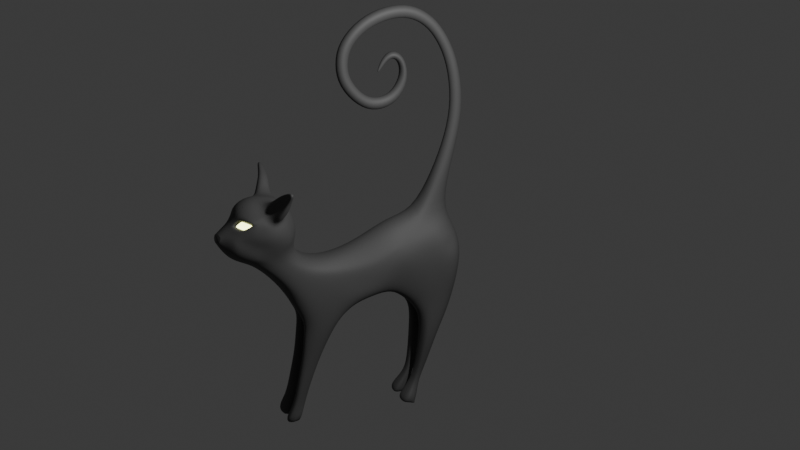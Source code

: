 # Source: cat.blend  (saved by Blender 4.1.24; exported with 4.5.12 LTS)
import bpy
from mathutils import Matrix  # noqa: F401  (used for matrix-valued properties, if any)

bpy.ops.wm.read_factory_settings(use_empty=True)
scene = bpy.context.scene
scene.name = 'Scene'

# ---- collections
col_collection = bpy.data.collections.new('Collection'); scene.collection.children.link(col_collection)

# ---- materials (node trees are filled in below, after node groups)
mat_material = bpy.data.materials.new('Material')
mat_material.use_transparent_shadow = False
mat_material_001 = bpy.data.materials.new('Material.001')
mat_material_001.use_transparent_shadow = False
mat_material_002 = bpy.data.materials.new('Material.002')
mat_material_002.use_transparent_shadow = False

# ---- material node trees
mat_material.use_nodes = True; mat_material.node_tree.nodes.clear()
_N = mat_material.node_tree.nodes; _L = mat_material.node_tree.links
n0 = _N.new('ShaderNodeBsdfPrincipled'); n0.name = 'Principled BSDF'; n0.location = (10, 300)
n0.inputs[0].default_value = (0.06688, 0.06688, 0.06688, 1.0)
n0.inputs[2].default_value = 0.6591
n1 = _N.new('ShaderNodeOutputMaterial'); n1.name = 'Material Output'; n1.location = (300, 300)
_L.new(n0.outputs[0], n1.inputs[0])
n1.is_active_output = True
mat_material_001.use_nodes = True; mat_material_001.node_tree.nodes.clear()
_N = mat_material_001.node_tree.nodes; _L = mat_material_001.node_tree.links
n0 = _N.new('ShaderNodeBsdfPrincipled'); n0.name = 'Principled BSDF'; n0.location = (10, 300)
n0.inputs[27].default_value = (0.9659, 1.0, 0.4167, 1.0)
n0.inputs[28].default_value = 5.1
n1 = _N.new('ShaderNodeOutputMaterial'); n1.name = 'Material Output'; n1.location = (300, 300)
_L.new(n0.outputs[0], n1.inputs[0])
n1.is_active_output = True
mat_material_002.use_nodes = True; mat_material_002.node_tree.nodes.clear()
_N = mat_material_002.node_tree.nodes; _L = mat_material_002.node_tree.links
n0 = _N.new('ShaderNodeBsdfPrincipled'); n0.name = 'Principled BSDF'; n0.location = (10, 300)
n0.inputs[0].default_value = (0.06329, 0.06329, 0.06329, 1.0)
n0.inputs[1].default_value = 0.6273
n0.inputs[2].default_value = 0.4182
n1 = _N.new('ShaderNodeOutputMaterial'); n1.name = 'Material Output'; n1.location = (300, 300)
_L.new(n0.outputs[0], n1.inputs[0])
n1.is_active_output = True

# ---- world
world_world = bpy.data.worlds.new('World'); scene.world = world_world
world_world.use_nodes = True; world_world.node_tree.nodes.clear()
_N = world_world.node_tree.nodes; _L = world_world.node_tree.links
n0 = _N.new('ShaderNodeOutputWorld'); n0.name = 'World Output'; n0.location = (300, 300)
n1 = _N.new('ShaderNodeBackground'); n1.name = 'Background'; n1.location = (10, 300)
n1.inputs[0].default_value = (0.05088, 0.05088, 0.05088, 1.0)
_L.new(n1.outputs[0], n0.inputs[0])
n0.is_active_output = True
world_world.color = (0.05088, 0.05088, 0.05088)
world_world.use_sun_shadow = False
world_world.sun_shadow_jitter_overblur = 0.0

# ---- cameras
cam_camera = bpy.data.cameras.new('Camera')
cam_camera.clip_end = 100.0
cam_camera.ortho_scale = 7.314

# ---- lights
light_light = bpy.data.lights.new('Light', 'POINT')
light_light.transmission_factor = 0.0
light_light.energy = 1000.0
light_light.shadow_soft_size = 0.1
light_light.shadow_maximum_resolution = 0.006
light_light.use_absolute_resolution = True

# ---- meshes
me_plane = bpy.data.meshes.new('Plane')
me_plane.from_pydata([(1.353, -2.497, -0.1894), (1.685, -1.749, -1.906), (1.611, -0.6427, 0.02924), (1.685, -0.2035, -1.645), (1.592, 0.806, 0.7212), (1.584, 1.062, -1.231), (1.691, 2.183, -1.389), (1.738, 4.499, 0.634), (1.822, 4.484, -1.509), (1.528, -2.052, -1.095), (1.685, -0.3978, -0.9614), (1.796, 1.032, 0.1265), (1.881, 2.272, 0.2886), (1.949, 4.63, -0.1237), (1.213, -4.577, 0.01983), (1.549, -2.656, -2.58), (1.405, -3.507, -1.303), (1.154, -6.389, -0.06041), (1.318, -4.628, -3.407), (1.242, -5.314, -1.525), (1.222, -6.257, 1.235), (1.195, -7.734, 1.234), (1.261, -5.707, -0.05829), (1.35, -4.655, -1.53), (1.429, -4.031, -3.04), (1.328, -7.231, 1.322), (1.594, -6.506, 2.124), (1.678, -7.347, 2.13), (1.719, -6.223, 2.585), (1.945, -7.413, 2.598), (1.898, -6.39, 3.334), (2.154, -7.346, 3.098), (1.823, -6.523, 3.966), (2.154, -7.323, 3.736), (1.664, -6.584, 4.319), (2.043, -7.257, 4.129), (2.895, -6.799, 5.165), (1.636, -7.412, 4.711), (1.932, -7.691, 4.175), (1.62, -7.886, 4.526), (1.93, -7.917, 3.893), (1.71, -8.35, 4.237), (1.901, -8.346, 3.357), (1.635, -8.739, 3.569), (1.609, -8.625, 2.806), (1.373, -9.237, 3.286), (1.41, -9.409, 2.567), (1.29, -9.487, 2.993), (1.678, -8.464, 2.19), (1.383, -9.145, 2.117), (1.589, -8.13, 1.774), (1.342, -8.531, 1.625), (1.115, -2.672, 0.2034), (1.29, -1.705, -2.421), (1.361, -0.7418, 0.5169), (1.287, -0.06766, -1.999), (1.433, 0.765, 1.124), (1.274, 1.129, -2.033), (1.523, 1.679, 1.233), (1.408, 2.623, -3.091), (1.513, 5.212, 0.9673), (1.688, 5.231, -2.637), (1.919, 5.624, 0.1193), (0.985, -4.511, 0.4517), (1.239, -2.254, -2.897), (0.9376, -6.749, -0.05029), (0.9261, -5.097, -3.272), (0.9291, -5.978, -1.185), (0.9254, -5.846, 1.425), (1.065, -7.974, 1.182), (1.182, -5.933, 2.236), (1.378, -5.826, 2.706), (1.511, -5.924, 3.39), (1.467, -6.163, 4.117), (1.525, -6.497, 4.397), (2.625, -6.319, 5.3), (1.514, -7.434, 4.779), (1.499, -7.95, 4.618), (1.567, -8.467, 4.336), (1.174, -9.381, 3.457), (1.028, -9.775, 2.507), (1.022, -9.801, 3.126), (0.9944, -9.571, 2.004), (1.01, -8.848, 1.49), (0.0, -2.428, 1.045), (0.0, -1.664, -2.507), (0.0, -0.7596, 1.773), (0.0, -0.08171, -2.074), (0.0, 1.039, 2.717), (0.0, 1.037, -2.112), (0.0, 3.048, 3.163), (0.0, 2.436, -2.373), (0.0, 5.868, 1.23), (0.0, 5.625, -2.634), (0.0, 6.055, 0.008087), (0.0, -4.087, 0.8144), (0.0, -2.077, -2.799), (0.0, -7.17, 0.009117), (0.0, -5.638, -2.216), (0.0, -5.547, 1.38), (0.0, -8.385, 1.082), (0.0, -5.552, 2.215), (0.0, -5.325, 2.82), (0.0, -5.325, 3.424), (0.0, -5.634, 4.286), (0.0, -6.074, 4.999), (0.0, -6.835, 5.291), (0.0, -7.694, 5.458), (0.0, -8.482, 5.368), (0.0, -9.175, 4.913), (0.0, -9.34, 4.226), (0.0, -9.845, 3.686), (0.0, -10.35, 3.245), (0.0, -9.937, 1.941), (0.0, -9.334, 1.389), (0.2855, -5.352, -9.384), (0.5767, -5.377, 2.811), (0.8154, 1.185, 2.408), (0.8424, 1.037, -2.112), (0.4518, -10.25, 3.255), (0.4604, -10.31, 2.668), (0.407, -9.744, 3.631), (0.4223, -5.368, 1.438), (0.5911, -5.552, 2.154), (0.8424, 6.055, 0.008087), (0.6044, -6.85, 5.185), (0.6527, -7.622, 5.247), (0.6646, -6.168, 4.845), (0.8424, -0.08171, -2.074), (0.4208, -8.34, 1.093), (0.3351, -7.146, 0.04867), (0.4647, -9.222, 4.272), (0.5916, -5.842, -2.032), (0.6994, -0.6968, 1.386), (0.4299, -9.887, 1.951), (0.421, -9.232, 1.45), (0.5767, -5.339, 3.474), (0.5767, -5.608, 4.237), (0.6885, -2.149, -2.933), (0.8424, -1.664, -2.507), (0.9499, 5.61, 1.796), (0.8583, 2.838, 2.497), (0.6403, -8.336, 5.261), (0.6532, -9.029, 4.843), (0.6257, 2.011, -3.28), (0.4638, 5.377, -3.649), (0.5826, -2.462, 0.8539), (0.512, -4.225, 0.7481), (0.2913, -5.983, -9.444), (0.7666, -5.352, -9.318), (0.9504, -6.15, -9.396), (1.398, -3.572, -3.994), (1.205, -4.874, -4.371), (1.372, -4.369, -4.415), (1.053, -2.863, -3.467), (0.9511, -5.282, -4.509), (0.0, -2.717, -3.163), (0.0, -5.199, -3.087), (0.3172, -5.036, -3.468), (0.4404, -2.99, -3.531), (0.9465, -5.352, -9.294), (1.035, -5.64, -9.44), (1.129, -5.903, -9.386), (0.3954, -4.979, -7.676), (0.4405, -5.679, -7.675), (-0.2087, -5.92, -10.72), (1.137, -5.507, -7.683), (1.09, -5.222, -7.781), (1.012, -4.944, -7.831), (1.135, -6.932, -10.49), (0.9403, -5.751, -7.632), (0.8136, -4.825, -7.761), (1.374, -5.782, -10.41), (1.42, -6.216, -10.41), (1.064, -5.782, -10.44), (-0.2087, -6.637, -10.75), (1.691, 3.947, -1.965), (1.626, 4.017, 1.808), (1.814, 3.469, 0.1882), (1.621, 3.795, -3.237), (0.0, 3.835, -2.634), (0.0, 5.196, 2.935), (0.4541, 3.697, -3.65), (0.7392, 4.502, 3.009), (1.557, 3.765, -4.326), (1.584, 4.605, -4.503), (0.4788, 2.755, -4.099), (1.477, 3.149, -4.234), (0.4852, 4.881, -4.715), (0.4788, 3.76, -4.716), (0.335, 3.116, -7.954), (0.335, 3.577, -7.993), (1.104, 2.881, -7.954), (0.335, 2.795, -7.954), (1.104, 3.477, -7.985), (1.104, 3.116, -7.954), (1.473, 3.468, -5.922), (1.473, 3.915, -6.242), (0.4061, 2.998, -5.549), (1.472, 3.134, -5.648), (0.4061, 4.04, -6.331), (0.4061, 3.468, -5.922), (0.8969, 2.774, -9.309), (0.8969, 2.959, -9.358), (0.2961, 2.523, -9.309), (0.8969, 2.59, -9.309), (0.2961, 3.01, -9.372), (0.2961, 2.774, -9.309), (1.356, 2.72, -10.26), (1.356, 2.206, -10.24), (1.356, 1.681, -10.75), (1.356, 2.495, -10.76), (0.2265, 1.566, -10.24), (1.356, 1.737, -10.24), (0.2265, 2.863, -10.27), (0.2265, 2.206, -10.24), (1.356, 2.142, -10.79), (1.356, 2.594, -10.75), (0.2265, 1.513, -10.73), (0.2265, 2.594, -10.75), (0.2265, 2.142, -10.79), (0.477, 4.381, 5.348), (0.0, 4.096, 5.396), (0.0, 5.461, 5.167), (0.5978, 5.02, 5.241), (0.0, 5.955, 13.02), (0.3739, 6.133, 10.0), (0.0, 6.463, 9.946), (0.3739, 5.678, 12.85), (0.3656, 5.268, 7.774), (0.0, 5.054, 7.81), (0.0, 6.078, 7.639), (0.4582, 5.747, 7.694), (0.0, 5.44, 10.12), (0.2984, 2.539, 15.8), (0.0, 2.524, 15.59), (0.2984, 5.654, 10.08), (0.0, -1.529, 13.24), (0.0, 2.597, 16.58), (0.3739, -2.199, 13.16), (0.3739, 2.129, 13.16), (0.0, 5.098, 12.51), (0.2984, 5.277, 12.61), (0.3739, 2.574, 16.26), (0.3739, -0.6539, 15.65), (0.0, 1.817, 10.25), (0.0, -0.8477, 15.91), (0.0, 4.833, 14.97), (0.3739, 4.7, 14.66), (0.2984, -1.471, 14.25), (0.0, -1.275, 14.18), (0.3739, 0.2511, 10.11), (0.3739, -1.91, 14.41), (0.2984, -1.648, 12.14), (0.0, 1.255, 15.62), (0.0, 4.423, 14.0), (0.2984, 4.508, 14.2), (0.2984, 1.183, 15.81), (0.0, 0.9138, 16.56), (0.0, 0.2907, 9.782), (0.3739, 1.024, 16.25), (0.0, -2.519, 13.13), (0.0, 2.247, 13.4), (0.0, -0.2477, 15.11), (0.2984, -0.3731, 15.28), (0.0, 3.922, 15.87), (0.0, 2.621, 11.75), (0.0, -2.213, 14.52), (0.3739, -0.8615, 10.55), (0.0, -0.642, 11.16), (0.2984, -1.736, 13.21), (0.2984, -0.7098, 10.97), (0.0, -2.248, 11.63), (0.0, -1.49, 12.28), (0.3739, -2.003, 11.84), (0.0, 0.5017, 12.35), (0.0, 1.238, 10.98), (0.2984, 1.359, 10.83), (0.0, -0.9662, 10.26), (0.0, 1.848, 11.93), (0.2984, 0.1937, 10.59), (0.0, 0.1681, 10.8), (0.0, 1.33, 13.84), (0.3739, 1.63, 10.49), (0.2984, 1.96, 12.81), (0.1972, 0.7614, 13.2), (0.2678, 1.485, 13.35), (0.2984, 2.009, 11.89), (0.0, 1.526, 13.22), (0.3739, 2.371, 11.8), (0.0, 1.884, 12.66), (0.0, 1.043, 13.05), (0.2984, 3.659, 15.2), (0.04454, 0.4658, 12.36), (0.3357, 1.393, 13.64), (0.0, 0.627, 13.28), (0.1573, 0.9562, 13.1), (0.05583, 0.3855, 12.38), (0.3739, 3.815, 15.6), (0.0, 0.3301, 12.39), (0.0, 3.59, 15.03), (2.217, -6.526, 4.611), (2.541, -7.101, 4.448), (3.529, -6.469, 6.298), (2.286, -7.073, 4.981), (1.213, -6.751, 5.321), (3.452, -6.331, 6.337), (2.177, -7.099, 5.042), (2.083, -6.463, 4.688), (1.253, -7.398, 5.37), (1.343, -6.254, 5.144), (2.831, -6.277, 5.818), (2.646, -6.797, 5.531), (1.881, -6.495, 5.882), (2.897, -6.319, 5.781), (2.555, -6.817, 5.581), (2.51, -6.269, 5.366), (1.914, -7.02, 5.917), (1.989, -6.173, 5.759), (3.422, -6.481, 6.43), (3.423, -6.562, 6.342), (3.244, -6.443, 6.527), (3.401, -6.474, 6.443), (3.398, -6.567, 6.356), (3.423, -6.314, 6.353), (3.248, -6.533, 6.514), (3.247, -6.246, 6.445), (2.917, -6.663, 5.862), (3.078, -6.64, 5.69), (2.512, -6.191, 6.04), (2.401, -6.465, 6.181), (2.856, -6.677, 5.896), (2.42, -6.788, 6.194), (1.557, -8.514, 4.277), (0.6687, -9.195, 4.203), (0.4295, -9.541, 3.825), (1.376, -8.93, 3.852), (1.264, -9.076, 3.799), (0.8561, -9.094, 4.377), (1.389, -8.408, 4.169), (1.147, -8.833, 3.844), (0.5954, -9.017, 4.103), (1.227, -8.78, 3.789), (1.127, -8.911, 3.742), (0.3817, -9.326, 3.765), (0.7627, -8.926, 4.258), (1.526, -8.262, 4.133), (0.4751, -10.33, 2.927), (0.2125, -10.36, 2.767), (0.0, -10.29, 2.52), (0.278, -10.44, 2.889), (0.0, -10.43, 2.8), (0.0, -10.38, 3.239), (0.4009, -10.38, 3.158), (0.3822, -10.38, 2.999), (0.0, -10.4, 2.731), (0.4699, -5.25, -5.619), (0.5021, -4.119, -5.646), (1.123, -5.113, -5.994), (1.15, -4.344, -5.9), (0.937, -5.381, -6.031), (0.9268, -4.003, -5.654), (1.172, -4.787, -6.053)], [], [(9, 1, 3, 10), (10, 3, 5, 11), (11, 5, 6, 12), (178, 176, 8, 13), (177, 178, 13, 7), (60, 177, 7), (2, 10, 11, 4), (0, 9, 10, 2), (9, 0, 14, 16), (1, 9, 16, 15), (23, 22, 17, 19), (24, 23, 19, 18), (22, 14, 20, 25), (17, 22, 25, 21), (15, 16, 23, 24), (16, 14, 22, 23), (25, 20, 26, 27), (27, 26, 28, 29), (29, 28, 30, 31), (31, 30, 32, 33), (33, 32, 34, 35), (125, 126, 309, 305), (35, 37, 39, 38), (38, 39, 41, 40), (40, 41, 43, 42), (42, 43, 45, 44), (44, 45, 47, 46), (44, 46, 49, 48), (48, 49, 51, 50), (25, 50, 51, 21), (38, 40, 33, 35), (40, 42, 31, 33), (42, 44, 29, 31), (44, 48, 27, 29), (48, 50, 25, 27), (124, 94, 92, 140), (120, 348, 349, 113, 134), (116, 102, 103, 136), (141, 90, 88, 117), (126, 107, 108, 142), (91, 180, 182, 144), (129, 100, 97, 130), (121, 111, 112, 119), (123, 101, 102, 116), (147, 95, 99, 122), (117, 88, 86, 133), (127, 105, 106, 125), (128, 87, 89, 118), (119, 112, 352, 353), (131, 110, 111, 121, 335), (122, 99, 101, 123), (145, 93, 94, 124), (125, 106, 107, 126), (137, 104, 105, 127), (139, 85, 87, 128), (135, 114, 100, 129), (143, 109, 110, 131), (133, 86, 84, 146), (134, 113, 114, 135), (136, 103, 104, 137), (138, 96, 85, 139), (183, 224, 221, 141), (142, 108, 109, 143), (182, 180, 93, 145), (146, 84, 95, 147), (20, 68, 70, 26), (43, 336, 337, 79, 45), (47, 81, 80, 46), (3, 55, 57, 5), (37, 35, 302, 304), (4, 56, 54, 2), (14, 63, 68, 20), (26, 70, 71, 28), (45, 79, 81, 47), (21, 69, 65, 17), (5, 57, 59, 6), (37, 76, 77, 39), (12, 178, 177, 58), (28, 71, 72, 30), (46, 80, 82, 49), (13, 62, 60, 7), (0, 52, 63, 14), (176, 179, 61, 8), (39, 77, 78, 41), (15, 64, 53, 1), (30, 72, 73, 32), (49, 82, 83, 51), (2, 54, 52, 0), (19, 67, 66, 18), (41, 78, 333), (17, 65, 67, 19), (51, 83, 69, 21), (1, 53, 55, 3), (32, 73, 74, 34), (74, 127, 310, 308), (8, 61, 62, 13), (15, 151, 154, 64), (52, 146, 147, 63), (145, 188, 189, 182), (77, 142, 143, 78), (64, 138, 139, 53), (72, 136, 137, 73), (82, 134, 135, 83), (54, 133, 146, 52), (143, 131, 334, 338), (83, 135, 129, 69), (53, 139, 128, 55), (73, 137, 127, 74), (76, 37, 304, 307), (61, 145, 124, 62), (68, 122, 123, 70), (337, 335, 121, 79), (98, 157, 158, 132), (81, 119, 347, 120, 80), (55, 128, 118, 57), (34, 74, 308, 301), (56, 117, 133, 54), (63, 147, 122, 68), (70, 123, 116, 71), (79, 121, 119, 81), (69, 129, 130, 65), (57, 118, 144, 59), (76, 126, 142, 77), (58, 141, 117, 56), (71, 116, 136, 72), (80, 120, 134, 82), (62, 124, 140, 60), (64, 154, 159, 138), (66, 155, 152, 18), (158, 155, 66), (24, 153, 151, 15), (138, 159, 156, 96), (18, 152, 153, 24), (174, 172, 165), (168, 160, 149, 171), (166, 162, 161, 167), (167, 161, 160, 168), (164, 148, 150, 170), (170, 150, 162, 166), (171, 149, 115, 163), (148, 175, 169, 150), (161, 173, 172, 160), (160, 172, 174, 149), (149, 174, 165, 115), (150, 169, 162), (162, 169, 173, 161), (158, 157, 156, 159), (65, 130, 97, 98, 132, 67), (141, 58, 177, 183), (61, 185, 188, 145), (140, 183, 177), (6, 59, 179, 176), (118, 89, 91, 144), (140, 92, 181, 183), (12, 6, 176, 178), (210, 218, 220, 216), (216, 220, 219, 217), (59, 187, 184, 179), (179, 184, 185, 61), (144, 186, 187, 59), (182, 189, 186, 144), (184, 196, 197, 185), (185, 197, 200, 188), (187, 199, 196, 184), (186, 198, 199, 187), (189, 201, 198, 186), (188, 200, 201, 189), (196, 195, 194, 197), (197, 194, 191, 200), (199, 192, 195, 196), (198, 193, 192, 199), (201, 190, 193, 198), (200, 191, 190, 201), (192, 205, 202, 195), (194, 203, 206, 191), (195, 202, 203, 194), (191, 206, 207, 190), (190, 207, 204, 193), (193, 204, 205, 192), (211, 217, 219), (207, 215, 212, 204), (206, 214, 215, 207), (202, 209, 208, 203), (203, 208, 214, 206), (205, 213, 209, 202), (204, 212, 213, 205), (212, 218, 210, 213), (215, 220, 218, 212), (214, 219, 220, 215), (209, 216, 211, 208), (208, 211, 219, 214), (213, 210, 216, 209), (216, 217, 211), (231, 227, 226, 232), (141, 221, 222, 90), (181, 223, 224, 183), (223, 231, 232, 224), (221, 229, 230, 222), (224, 232, 229, 221), (229, 236, 233, 230), (232, 226, 236, 229), (227, 225, 228, 226), (236, 242, 241, 233), (226, 228, 242, 236), (242, 256, 255, 241), (228, 248, 256, 242), (225, 247, 248, 228), (248, 298, 292, 256), (256, 292, 300, 255), (265, 238, 243, 298), (292, 234, 235, 300), (298, 243, 234, 292), (243, 260, 257, 234), (234, 257, 254, 235), (238, 258, 260, 243), (257, 264, 263, 254), (258, 246, 244, 260), (260, 244, 264, 257), (246, 267, 252, 244), (244, 252, 249, 264), (264, 249, 250, 263), (267, 261, 239, 252), (249, 270, 237, 250), (252, 239, 270, 249), (239, 274, 253, 270), (270, 253, 273, 237), (261, 272, 274, 239), (272, 278, 268, 274), (274, 268, 271, 253), (253, 271, 269, 273), (271, 280, 281, 269), (278, 259, 251, 268), (268, 251, 280, 271), (251, 283, 277, 280), (280, 277, 276, 281), (259, 245, 283, 251), (277, 287, 279, 276), (245, 266, 289, 283), (283, 289, 287, 277), (287, 284, 290, 279), (289, 240, 284, 287), (266, 262, 240, 289), (240, 294, 286, 284), (284, 286, 288, 290), (262, 282, 294, 240), (294, 285, 296, 286), (282, 295, 285, 294), (286, 296, 291, 288), (285, 297, 293, 296), (296, 293, 275, 291), (295, 299, 297, 285), (247, 265, 298, 248), (293, 297, 299, 275), (4, 11, 12, 58), (4, 58, 56), (304, 302, 36, 312), (310, 305, 313, 318), (301, 308, 316, 75), (309, 307, 315, 317), (305, 309, 317, 313), (35, 34, 301, 302), (127, 125, 305, 310), (126, 76, 307, 309), (331, 327, 320, 323), (328, 314, 306, 303), (311, 329, 326, 324), (327, 328, 303, 320), (329, 330, 321, 326), (308, 310, 318, 316), (302, 301, 75, 36), (307, 304, 312, 315), (303, 306, 319, 320), (306, 324, 322, 319), (319, 322, 323, 320), (322, 321, 325, 323), (324, 326, 321, 322), (330, 332, 325, 321), (332, 331, 323, 325), (314, 311, 324, 306), (75, 316, 311, 314), (317, 315, 331, 332), (313, 317, 332, 330), (318, 313, 330, 329), (312, 36, 328, 327), (316, 318, 329, 311), (36, 75, 314, 328), (315, 312, 327, 331), (336, 41, 346, 342), (337, 336, 342, 343), (335, 334, 131), (333, 338, 345, 339), (41, 333, 339, 346), (336, 43, 41), (78, 143, 338, 333), (340, 341, 344, 343), (343, 342, 340), (339, 345, 341, 340), (339, 340, 342, 346), (338, 334, 341, 345), (334, 335, 344, 341), (335, 337, 343, 344), (348, 347, 354, 350), (347, 348, 120), (132, 158, 66), (66, 67, 132), (60, 140, 177), (353, 352, 351, 350, 354), (355, 350, 351), (349, 348, 350, 355), (347, 119, 353, 354), (148, 164, 163, 115), (165, 175, 148, 115), (173, 169, 175, 165, 172), (356, 158, 159, 357), (356, 360, 155, 158), (358, 360, 170, 166), (362, 358, 166, 167), (359, 362, 167, 168), (361, 359, 168, 171), (361, 171, 163, 357), (154, 361, 357, 159), (154, 151, 359, 361), (151, 153, 362, 359), (153, 152, 358, 362), (152, 155, 360, 358), (164, 170, 360, 356), (164, 356, 357, 163)])
me_plane.polygons.foreach_set('use_smooth', [True] * 327)
me_plane.polygons.foreach_set('material_index', [0, 0, 0, 0, 0, 0, 0, 0, 0, 0, 0, 0, 0, 0, 0, 0, 0, 0, 0, 0, 0, 0, 0, 0, 0, 0, 0, 0, 0, 0, 0, 0, 0, 0, 0, 0, 0, 0, 0, 0, 0, 0, 0, 0, 0, 0, 0, 0, 2, 0, 0, 0, 0, 0, 0, 0, 0, 0, 0, 0, 0, 0, 0, 0, 0, 0, 0, 0, 0, 0, 0, 0, 0, 0, 0, 0, 0, 0, 0, 0, 0, 0, 0, 0, 0, 0, 0, 0, 0, 0, 0, 0, 0, 0, 0, 0, 0, 0, 0, 0, 0, 0, 0, 0, 0, 0, 0, 0, 0, 0, 0, 0, 0, 0, 0, 0, 0, 0, 0, 0, 0, 0, 0, 0, 0, 0, 0, 0, 0, 0, 0, 0, 0, 0, 0, 0, 0, 0, 0, 0, 0, 0, 0, 0, 0, 0, 0, 0, 0, 0, 0, 0, 0, 0, 0, 0, 0, 0, 0, 0, 0, 0, 0, 0, 0, 0, 0, 0, 0, 0, 0, 0, 0, 0, 0, 0, 0, 0, 0, 0, 0, 0, 0, 0, 0, 0, 0, 0, 0, 0, 0, 0, 0, 0, 0, 0, 0, 0, 0, 0, 0, 0, 0, 0, 0, 0, 0, 0, 0, 0, 0, 0, 0, 0, 0, 0, 0, 0, 0, 0, 0, 0, 0, 0, 0, 0, 0, 0, 0, 0, 0, 0, 0, 0, 0, 0, 0, 0, 0, 0, 0, 0, 0, 0, 0, 0, 0, 0, 0, 0, 0, 0, 0, 0, 0, 0, 0, 0, 0, 0, 0, 0, 0, 0, 0, 0, 0, 0, 0, 0, 0, 0, 0, 0, 0, 0, 0, 0, 0, 0, 0, 0, 0, 0, 0, 0, 0, 0, 0, 0, 0, 0, 0, 0, 1, 1, 1, 1, 0, 0, 0, 2, 0, 0, 0, 0, 2, 2, 2, 2, 0, 0, 0, 0, 0, 0, 0, 0, 0, 0, 0, 0, 0, 0, 0, 0, 0])
_uv = me_plane.uv_layers.new(name='UVMap')
_uv.uv.foreach_set('vector', [0.5015, 0.0, 0.8079, 0.0, 0.8079, 1.0, 0.5015, 1.0, 0.5015, 1.0, 0.8079, 1.0, 0.8079, 1.0, 0.5015, 1.0, 0.5015, 1.0, 0.8079, 1.0, 0.8079, 1.0, 0.5015, 1.0, 0.5015, 1.0, 0.8079, 1.0, 0.8079, 1.0, 0.5015, 1.0, -0.06045, 1.0, 0.5015, 1.0, 0.5015, 1.0, 0.0, 1.0, 0.0, 1.0, -0.3505, 1.0, 0.0, 1.0, 0.0, 1.0, 0.5015, 1.0, 0.5015, 1.0, 0.0, 1.0, 0.0, 0.0, 0.5015, 0.0, 0.5015, 1.0, 0.0, 1.0, 0.5015, 0.0, 0.0, 0.0, 0.0, 0.0, 0.5015, 0.0, 0.8079, 0.0, 0.5015, 0.0, 0.5015, 0.0, 0.8079, 0.0, 0.5015, 0.0, 0.0, 0.0, -0.002928, 0.0, 0.5015, 0.0, 1.0, 0.0, 0.5015, 0.0, 0.5015, 0.0, 1.0, 0.0, 0.0, 0.0, 0.0, 0.0, 0.0, 0.0, -0.000129, 0.0, -0.002928, 0.0, 0.0, 0.0, -0.000129, 0.0, -7.323e-05, 0.0, 0.8079, 0.0, 0.5015, 0.0, 0.5015, 0.0, 1.0, 0.0, 0.5015, 0.0, 0.0, 0.0, 0.0, 0.0, 0.5015, 0.0, -0.000129, 0.0, 0.0, 0.0, 0.0, 0.0, 0.0, 0.0, 0.0, 0.0, 0.0, 0.0, 0.0, 0.0, 0.0, 0.0, 0.0, 0.0, 0.0, 0.0, 0.0, 0.0, 0.0, 0.0, 0.0, 0.0, 0.0, 0.0, 0.0, 0.0, 0.0, 0.0, 0.0, 0.0, 0.0, 0.0, 0.0, 0.0, 0.0, 0.0, 0.0, 0.0, 0.0, 0.0, 0.0, 0.0, 0.0, 0.0, 0.0, 0.0, 0.0, 0.0, 0.0, 0.0, 0.0, 0.0, 0.0, 0.0, 0.0, 0.0, 0.0, 0.0, 0.0, 0.0, 0.0, 0.0, 0.0, 0.0, 0.0, 0.0, 0.0, 0.0, 0.0, 0.0, 0.0, 0.0, 0.0, 0.0, 0.0, 0.0, 0.0, 0.0, 0.0, 0.0, 0.0, 0.0, 0.0, 0.0, 0.0, 0.0, 0.0, 0.0, 0.0, 0.0, 0.0, 0.0, 0.0, 0.0, 0.0, 0.0, 0.0, 0.0, 0.0, 0.0, -0.000129, 0.0, 0.0, 0.0, 0.0, 0.0, -7.323e-05, 0.0, 0.0, 0.0, 0.0, 0.0, 0.0, 0.0, 0.0, 0.0, 0.0, 0.0, 0.0, 0.0, 0.0, 0.0, 0.0, 0.0, 0.0, 0.0, 0.0, 0.0, 0.0, 0.0, 0.0, 0.0, 0.0, 0.0, 0.0, 0.0, 0.0, 0.0, 0.0, 0.0, 0.0, 0.0, 0.0, 0.0, -0.000129, 0.0, 0.0, 0.0, 0.5015, 1.0, 0.5015, 1.0, 0.0, 1.0, 0.0, 1.0, 0.0, 0.0, 0.0, 0.0, 0.0, 0.0, 0.0, 0.0, 0.0, 0.0, 0.0, 0.0, 0.0, 0.0, 0.0, 0.0, 0.0, 0.0, 0.0, 1.0, 0.0, 1.0, 0.0, 1.0, 0.0, 1.0, 0.0, 0.0, 0.0, 0.0, 0.0, 0.0, 0.0, 0.0, 0.0, 0.0, 1.0, 1.0, 1.0, 1.0, 1.0, 1.0, -5.109e-06, 0.0, 0.0, 0.0, 0.0, 0.0, -0.001375, 0.0, 0.0, 0.0, 0.0, 0.0, 0.0, 0.0, 0.0, 0.0, 0.0, 0.0, 0.0, 0.0, 0.0, 0.0, 0.0, 0.0, 0.0, 0.0, 0.0, 0.0, 0.0, 0.0, 0.0, 0.0, 0.0, 1.0, 0.0, 1.0, 0.0, 1.0, 0.0, 1.0, 0.0, 0.0, 0.0, 0.0, 0.0, 0.0, 0.0, 0.0, 1.0, 1.0, 1.0, 1.0, 1.0, 1.0, 1.0, 1.0, 0.0, 0.0, 0.0, 0.0, 0.0, 0.0, 0.0, 0.0, 0.0, 0.0, 0.0, 0.0, 0.0, 0.0, 0.0, 0.0, 0.0, 0.0, 0.0, 0.0, 0.0, 0.0, 0.0, 0.0, 0.0, 0.0, 1.0, 1.0, 1.0, 1.0, 0.5015, 1.0, 0.5015, 1.0, 0.0, 0.0, 0.0, 0.0, 0.0, 0.0, 0.0, 0.0, 0.0, 0.0, 0.0, 0.0, 0.0, 0.0, 0.0, 0.0, 1.0, 0.0, 1.0, 0.0, 1.0, 1.0, 1.0, 1.0, 0.0, 0.0, 0.0, 0.0, 0.0, 0.0, -5.109e-06, 0.0, 0.0, 0.0, 0.0, 0.0, 0.0, 0.0, 0.0, 0.0, 0.0, 1.0, 0.0, 1.0, 0.0, 0.0, 0.0, 0.0, 0.0, 0.0, 0.0, 0.0, 0.0, 0.0, 0.0, 0.0, 0.0, 0.0, 0.0, 0.0, 0.0, 0.0, 0.0, 0.0, 1.0, 0.0, 1.0, 0.0, 1.0, 0.0, 1.0, 0.0, 0.0, 1.0, 0.0, 1.0, 0.0, 1.0, 0.0, 1.0, 0.0, 0.0, 0.0, 0.0, 0.0, 0.0, 0.0, 0.0, 1.0, 1.0, 1.0, 1.0, 1.0, 1.0, 1.0, 1.0, 0.0, 0.0, 0.0, 0.0, 0.0, 0.0, 0.0, 0.0, 0.0, 0.0, 0.0, 0.0, 0.0, 0.0, 0.0, 0.0, 0.0, 0.0, 0.0, 0.0, 0.0, 0.0, 0.0, 0.0, 0.0, 0.0, 0.0, 0.0, 0.0, 0.0, 0.0, 0.0, 0.0, 0.0, 0.8079, 1.0, 1.0, 1.0, 1.0, 1.0, 0.8079, 1.0, 0.0, 0.0, 0.0, 0.0, 0.0, 0.0, 0.0, 0.0, 0.0, 1.0, 0.0, 1.0, 0.0, 0.955, 0.0, 1.0, 0.0, 0.0, 0.0, 0.0, 0.0, 0.0, 0.0, 0.0, 0.0, 0.0, 0.0, 0.0, 0.0, 0.0, 0.0, 0.0, 0.0, 0.0, 0.0, 0.0, 0.0, 0.0, 0.0, 0.0, -7.323e-05, 0.0, -4.635e-05, 0.0, -0.003264, 0.0, -0.002928, 0.0, 0.8079, 1.0, 1.0, 1.0, 1.0, 1.0, 0.8079, 1.0, 0.0, 0.0, 0.0, 0.0, 0.0, 0.0, 0.0, 0.0, 0.5015, 1.0, 0.5015, 1.0, -0.06045, 1.0, 0.0, 1.0, 0.0, 0.0, 0.0, 0.0, 0.0, 0.0, 0.0, 0.0, 0.0, 0.0, 0.0, 0.0, 0.0, 0.0, 0.0, 0.0, 0.5015, 1.0, 0.5015, 1.0, 0.0, 1.0, 0.0, 1.0, 0.0, 0.0, 0.0, 0.0, 0.0, 0.0, 0.0, 0.0, 0.8079, 1.0, 1.0, 1.0, 1.0, 1.0, 0.8079, 1.0, 0.0, 0.0, 0.0, 0.0, 0.0, 0.0, 0.0, 0.0, 0.8079, 0.0, 1.0, 0.0, 1.0, 0.0, 0.8079, 0.0, 0.0, 0.0, 0.0, 0.0, 0.0, 0.0, 0.0, 0.0, 0.0, 0.0, 0.0, 0.0, 0.0, 0.0, 0.0, 0.0, 0.0, 1.0, 0.0, 0.955, 0.0, 0.0, 0.0, 0.0, 0.5015, 0.0, 0.5322, 0.0, 1.0, 0.0, 1.0, 0.0, 0.0, 0.0, 0.0, 0.0, 0.0, 0.0, -0.002928, 0.0, -0.003264, 0.0, 0.5322, 0.0, 0.5015, 0.0, 0.0, 0.0, 0.0, 0.0, -4.635e-05, 0.0, -7.323e-05, 0.0, 0.8079, 0.0, 1.0, 0.0, 1.0, 1.0, 0.8079, 1.0, 0.0, 0.0, 0.0, 0.0, 0.0, 0.0, 0.0, 0.0, 0.0, 0.0, 0.0, 0.0, 0.0, 0.0, 0.0, 0.0, 0.8079, 1.0, 1.0, 1.0, 0.5015, 1.0, 0.5015, 1.0, 0.8079, 0.0, 1.0, 0.0, 1.0, 0.0, 1.0, 0.0, 0.0, 0.0, 0.0, 0.0, 0.0, 0.0, 0.0, 0.0, 1.0, 1.0, 1.0, 1.0, 1.0, 1.0, 1.0, 1.0, 0.0, 0.0, 0.0, 0.0, 0.0, 0.0, 0.0, 0.0, 1.0, 0.0, 1.0, 0.0, 1.0, 0.0, 1.0, 0.0, 0.0, 0.0, 0.0, 0.0, 0.0, 0.0, 0.0, 0.0, 0.0, 0.0, 0.0, 0.0, 0.0, 0.0, 0.0, 0.0, 0.0, 0.955, 0.0, 1.0, 0.0, 0.0, 0.0, 0.0, 0.0, 0.0, 0.0, 0.0, 0.0, 0.0, 0.0, 0.0, 0.0, 0.0, 0.0, 0.0, -5.109e-06, 0.0, -4.635e-05, 0.0, 1.0, 0.0, 1.0, 0.0, 1.0, 1.0, 1.0, 1.0, 0.0, 0.0, 0.0, 0.0, 0.0, 0.0, 0.0, 0.0, 0.0, 0.0, 0.0, 0.0, 0.0, 0.0, 0.0, 0.0, 1.0, 1.0, 1.0, 1.0, 0.5015, 1.0, 0.5015, 1.0, 0.0, 0.0, 0.0, 0.0, 0.0, 0.0, 0.0, 0.0, 0.0, 0.0, 0.0, 0.0, 0.0, 0.0, 0.0, 0.0, 0.8752, 0.0, 0.9997, 0.0, 1.0, 0.0, 1.0, 0.0, 0.0, 0.0, 0.0, 0.0, 0.0, 0.0, 0.0, 0.0, 0.0, 0.0, 1.0, 1.0, 1.0, 1.0, 1.0, 1.0, 1.0, 1.0, 0.0, 0.0, 0.0, 0.0, 0.0, 0.0, 0.0, 0.0, 0.0, 1.0, 0.0, 1.0, 0.0, 1.0, 0.0, 0.955, 0.0, 0.0, 0.0, 0.0, 0.0, 0.0, 0.0, 0.0, 0.0, 0.0, 0.0, 0.0, 0.0, 0.0, 0.0, 0.0, 0.0, 0.0, 0.0, 0.0, 0.0, 0.0, 0.0, 0.0, -4.635e-05, 0.0, -5.109e-06, 0.0, -0.001375, 0.0, -0.003264, 0.0, 1.0, 1.0, 1.0, 1.0, 1.0, 1.0, 1.0, 1.0, 0.0, 0.0, 0.0, 0.0, 0.0, 0.0, 0.0, 0.0, 0.0, 1.0, 0.0, 1.0, 0.0, 1.0, 0.0, 1.0, 0.0, 0.0, 0.0, 0.0, 0.0, 0.0, 0.0, 0.0, 0.0, 0.0, 0.0, 0.0, 0.0, 0.0, 0.0, 0.0, 0.5015, 1.0, 0.5015, 1.0, 0.0, 1.0, 0.0, 1.0, 1.0, 0.0, 1.0, 0.0, 1.0, 0.0, 1.0, 0.0, 1.0, 0.0, 1.0, 0.0, 1.0, 0.0, 1.0, 0.0, 1.0, 0.0, 1.0, 0.0, 1.0, 0.0, 1.0, 0.0, 1.0, 0.0, 1.0, 0.0, 0.8079, 0.0, 1.0, 0.0, 1.0, 0.0, 0.9945, 0.0, 1.0, 0.0, 1.0, 0.0, 1.0, 0.0, 1.0, 0.0, 1.0, 0.0, 1.0, 0.0, 1.0, 0.0, 1.0, 0.0, 1.0, 0.0, 1.0, 0.0, 1.0, 0.0, 1.0, 0.0, 1.0, 0.0, 1.0, 0.0, 1.0, 0.0, 1.0, 0.0, 1.0, 0.0, 1.0, 0.0, 1.0, 0.0, 1.0, 0.0, 1.0, 0.0, 1.0, 0.0, 1.0, 0.0, 1.0, 0.0, 1.0, 0.0, 1.0, 0.0, 1.0, 0.0, 1.0, 0.0, 1.0, 0.0, 1.0, 0.0, 1.0, 0.0, 1.0, 0.0, 1.0, 0.0, 1.0, 0.0, 1.0, 0.0, 1.0, 0.0, 1.0, 0.0, 1.0, 0.0, 1.0, 0.0, 1.0, 0.0, 1.0, 0.0, 1.0, 0.0, 1.0, 0.0, 1.0, 0.0, 1.0, 0.0, 1.0, 0.0, 1.0, 0.0, 1.0, 0.0, 1.0, 0.0, 1.0, 0.0, 1.0, 0.0, 1.0, 0.0, 1.0, 0.0, 1.0, 0.0, 1.0, 0.0, 1.0, 0.0, 0.9997, 0.0, 0.9945, 0.0, 1.0, 0.0, -0.003264, 0.0, -0.001375, 0.0, 0.0, 0.0, 0.8752, 0.0, 1.0, 0.0, 0.5322, 0.0, 0.0, 1.0, 0.0, 1.0, 0.0, 0.3959, 0.0, 1.0, 1.0, 1.0, 1.0, 1.0, 1.0, 1.0, 1.0, 1.0, 0.0, 1.0, 0.0, 1.0, 0.0, 0.3959, 0.8079, 1.0, 1.0, 1.0, 1.0, 1.0, 0.8079, 1.0, 1.0, 1.0, 1.0, 1.0, 0.0, 0.0, 1.0, 1.0, 0.0, 1.0, 0.0, 1.0, 0.0, 1.0, 0.0, 1.0, 0.5015, 1.0, 0.8079, 1.0, 0.8079, 1.0, 0.5015, 1.0, 1.0, 1.0, 1.0, 1.0, 1.0, 1.0, 1.0, 1.0, 1.0, 1.0, 1.0, 1.0, 1.0, 1.0, 1.0, 1.0, 1.0, 1.0, 1.0, 1.0, 1.0, 1.0, 1.0, 1.0, 1.0, 1.0, 1.0, 1.0, 1.0, 1.0, 1.0, 1.0, 1.0, 1.0, 1.0, 1.0, 1.0, 1.0, 1.0, 1.0, 1.0, 1.0, 1.0, 1.0, 1.0, 1.0, 1.0, 1.0, 1.0, 1.0, 1.0, 1.0, 1.0, 1.0, 1.0, 1.0, 1.0, 1.0, 1.0, 1.0, 1.0, 1.0, 1.0, 1.0, 1.0, 1.0, 1.0, 1.0, 1.0, 1.0, 1.0, 1.0, 1.0, 1.0, 1.0, 1.0, 1.0, 1.0, 1.0, 1.0, 1.0, 1.0, 1.0, 1.0, 1.0, 1.0, 1.0, 1.0, 1.0, 1.0, 1.0, 1.0, 1.0, 1.0, 1.0, 1.0, 1.0, 1.0, 1.0, 1.0, 1.0, 1.0, 1.0, 1.0, 1.0, 1.0, 1.0, 1.0, 1.0, 1.0, 1.0, 1.0, 1.0, 1.0, 1.0, 1.0, 1.0, 1.0, 1.0, 1.0, 1.0, 1.0, 1.0, 1.0, 1.0, 1.0, 1.0, 1.0, 1.0, 1.0, 1.0, 1.0, 1.0, 1.0, 1.0, 1.0, 1.0, 1.0, 1.0, 1.0, 1.0, 1.0, 1.0, 1.0, 1.0, 1.0, 1.0, 1.0, 1.0, 1.0, 1.0, 1.0, 1.0, 1.0, 1.0, 1.0, 1.0, 1.0, 1.0, 1.0, 1.0, 1.0, 1.0, 1.0, 1.0, 1.0, 1.0, 1.0, 1.0, 1.0, 1.0, 1.0, 1.0, 1.0, 1.0, 1.0, 1.0, 1.0, 1.0, 1.0, 1.0, 1.0, 1.0, 1.0, 1.0, 1.0, 1.0, 1.0, 1.0, 1.0, 1.0, 1.0, 1.0, 1.0, 1.0, 1.0, 1.0, 1.0, 1.0, 1.0, 1.0, 1.0, 1.0, 1.0, 1.0, 1.0, 1.0, 1.0, 1.0, 1.0, 1.0, 1.0, 1.0, 1.0, 1.0, 1.0, 1.0, 1.0, 1.0, 1.0, 1.0, 1.0, 1.0, 1.0, 1.0, 1.0, 1.0, 1.0, 1.0, 1.0, 1.0, 1.0, 1.0, 1.0, 1.0, 1.0, 1.0, 1.0, 1.0, 1.0, 1.0, 1.0, 1.0, 1.0, 1.0, 1.0, 1.0, 1.0, 1.0, 1.0, 1.0, 1.0, 1.0, 1.0, 1.0, 1.0, 1.0, 1.0, 1.0, 1.0, 1.0, 1.0, 1.0, 1.0, 1.0, 1.0, 1.0, 1.0, 1.0, 1.0, 1.0, 1.0, 1.0, 1.0, 1.0, 1.0, 1.0, 1.0, 1.0, 1.0, 1.0, 1.0, 1.0, 1.0, 1.0, 1.0, 1.0, 1.0, 1.0, 1.0, 1.0, 1.0, 1.0, 1.0, 1.0, 1.0, 1.0, 1.0, 1.0, 1.0, 0.0, 1.0, 0.0, 1.0, 0.0, 1.0, 0.0, 1.0, 0.0, 1.0, 0.0, 1.0, 0.0, 1.0, 0.0, 1.0, 0.0, 1.0, 0.0, 1.0, 0.0, 1.0, 0.0, 1.0, 0.0, 1.0, 0.0, 1.0, 0.0, 1.0, 0.0, 1.0, 0.0, 1.0, 0.0, 1.0, 0.0, 1.0, 0.0, 1.0, 0.0, 1.0, 0.0, 1.0, 0.0, 1.0, 0.0, 1.0, 0.0, 1.0, 0.0, 1.0, 0.0, 1.0, 0.0, 1.0, 0.0, 1.0, 0.0, 1.0, 0.0, 1.0, 0.0, 1.0, 0.0, 1.0, 0.0, 1.0, 0.0, 1.0, 0.0, 1.0, 0.0, 1.0, 0.0, 1.0, 0.0, 1.0, 0.0, 1.0, 0.0, 1.0, 0.0, 1.0, 0.0, 1.0, 0.0, 1.0, 0.0, 1.0, 0.0, 1.0, 0.0, 1.0, 0.0, 1.0, 0.0, 1.0, 0.0, 1.0, 0.0, 1.0, 0.0, 1.0, 0.0, 1.0, 0.0, 1.0, 0.0, 1.0, 0.0, 1.0, 0.0, 1.0, 0.0, 1.0, 0.0, 1.0, 0.0, 1.0, 0.0, 1.0, 0.0, 1.0, 0.0, 1.0, 0.0, 1.0, 0.0, 1.0, 0.0, 1.0, 0.0, 1.0, 0.0, 1.0, 0.0, 1.0, 0.0, 1.0, 0.0, 1.0, 0.0, 1.0, 0.0, 1.0, 0.0, 1.0, 0.0, 1.0, 0.0, 1.0, 0.0, 1.0, 0.0, 1.0, 0.0, 1.0, 0.0, 1.0, 0.0, 1.0, 0.0, 1.0, 0.0, 1.0, 0.0, 1.0, 0.0, 1.0, 0.0, 1.0, 0.0, 1.0, 0.0, 1.0, 0.0, 1.0, 0.0, 1.0, 0.0, 1.0, 0.0, 1.0, 0.0, 1.0, 0.0, 1.0, 0.0, 1.0, 0.0, 1.0, 0.0, 1.0, 0.0, 1.0, 0.0, 1.0, 0.0, 1.0, 0.0, 1.0, 0.0, 1.0, 0.0, 1.0, 0.0, 1.0, 0.0, 1.0, 0.0, 1.0, 0.0, 1.0, 0.0, 1.0, 0.0, 1.0, 0.0, 1.0, 0.0, 1.0, 0.0, 1.0, 0.0, 1.0, 0.0, 1.0, 0.0, 1.0, 0.0, 1.0, 0.0, 1.0, 0.0, 1.0, 0.0, 1.0, 0.0, 1.0, 0.0, 1.0, 0.0, 1.0, 0.0, 1.0, 0.0, 1.0, 0.0, 1.0, 0.0, 1.0, 0.0, 1.0, 0.0, 1.0, 0.0, 1.0, 0.0, 1.0, 0.0, 1.0, 0.0, 1.0, 0.0, 1.0, 0.0, 1.0, 0.0, 1.0, 0.0, 1.0, 0.0, 1.0, 0.0, 1.0, 0.0, 1.0, 0.0, 1.0, 0.0, 1.0, 0.0, 1.0, 0.0, 1.0, 0.0, 1.0, 0.0, 1.0, 0.0, 1.0, 0.0, 1.0, 0.0, 1.0, 0.0, 1.0, 0.0, 1.0, 0.0, 1.0, 0.0, 1.0, 0.0, 1.0, 0.0, 1.0, 0.0, 1.0, 0.0, 1.0, 0.0, 1.0, 0.0, 1.0, 0.0, 1.0, 0.0, 1.0, 0.0, 1.0, 0.0, 1.0, 0.0, 1.0, 0.0, 1.0, 0.0, 1.0, 0.0, 1.0, 0.0, 1.0, 0.0, 1.0, 0.0, 1.0, 0.0, 1.0, 0.0, 1.0, 0.0, 1.0, 0.0, 1.0, 0.0, 1.0, 0.0, 1.0, 0.0, 1.0, 0.0, 1.0, 0.0, 1.0, 0.0, 1.0, 0.0, 1.0, 0.0, 1.0, 0.0, 1.0, 0.0, 1.0, 0.0, 1.0, 0.0, 1.0, 0.0, 1.0, 0.0, 1.0, 0.0, 1.0, 0.0, 1.0, 0.0, 1.0, 0.0, 1.0, 0.0, 1.0, 0.0, 1.0, 0.0, 1.0, 0.0, 1.0, 0.0, 1.0, 0.0, 1.0, 0.0, 1.0, 0.0, 1.0, 0.0, 1.0, 0.0, 1.0, 0.0, 1.0, 0.0, 1.0, 0.0, 1.0, 0.0, 1.0, 0.0, 1.0, 0.0, 1.0, 0.0, 1.0, 0.0, 1.0, 0.0, 1.0, 0.0, 1.0, 0.0, 1.0, 0.0, 1.0, 0.0, 1.0, 0.0, 1.0, 0.0, 1.0, 0.0, 1.0, 0.0, 1.0, 0.0, 1.0, 0.0, 1.0, 0.0, 1.0, 0.0, 0.9402, 0.0, 0.8536, 0.0, 1.0, 0.0, 1.0, 0.0, 0.8536, 0.0, 1.0, 0.0, 1.0, 0.0, 1.0, 0.0, 1.0, 0.0, 0.9402, 0.0, 1.0, 0.0, 1.0, 0.0, 1.0, 0.0, 1.0, 0.0, 1.0, 0.0, 0.8536, 0.0, 0.9402, 0.0, 0.0, 0.0, 0.0, 0.0, 1.0, 0.5015, 1.0, 0.5015, 1.0, -0.02375, 0.8797, 0.0, 1.0, 0.0, 1.0, 0.0, 1.0, 0.0, 0.0, 0.0, 0.0, 0.0, 0.0, 0.0, 0.0, 0.0, 0.0, 0.0, 0.0, 0.0, 0.0, 0.0, 0.0, 0.0, 0.0, 0.0, 0.0, 0.0, 0.0, 0.0, 0.0, 0.0, 0.0, 0.0, 0.0, 0.0, 0.0, 0.0, 0.0, 0.0, 0.0, 0.0, 0.0, 0.0, 0.0, 0.0, 0.0, 0.0, 0.0, 0.0, 0.0, 0.0, 0.0, 0.0, 0.0, 0.0, 0.0, 0.0, 0.0, 0.0, 0.0, 0.0, 0.0, 0.0, 0.0, 0.0, 0.0, 0.0, 0.0, 0.0, 0.0, 0.0, 0.0, 0.0, 0.0, 0.0, 0.0, 0.0, 0.0, 0.0, 0.0, 0.0, 0.0, 0.0, 0.0, 0.0, 0.0, 0.0, 0.0, 0.0, 0.0, 0.0, 0.0, 0.0, 0.0, 0.0, 0.0, 0.0, 0.0, 0.0, 0.0, 0.0, 0.0, 0.0, 0.0, 0.0, 0.0, 0.0, 0.0, 0.0, 0.0, 0.0, 0.0, 0.0, 0.0, 0.0, 0.0, 0.0, 0.0, 0.0, 0.0, 0.0, 0.0, 0.0, 0.0, 0.0, 0.0, 0.0, 0.0, 0.0, 0.0, 0.0, 0.0, 0.0, 0.0, 0.0, 0.0, 0.0, 0.0, 0.0, 0.0, 0.0, 0.0, 0.0, 0.0, 0.0, 0.0, 0.0, 0.0, 0.0, 0.0, 0.0, 0.0, 0.0, 0.0, 0.0, 0.0, 0.0, 0.0, 0.0, 0.0, 0.0, 0.0, 0.0, 0.0, 0.0, 0.0, 0.0, 0.0, 0.0, 0.0, 0.0, 0.0, 0.0, 0.0, 0.0, 0.0, 0.0, 0.0, 0.0, 0.0, 0.0, 0.0, 0.0, 0.0, 0.0, 0.0, 0.0, 0.0, 0.0, 0.0, 0.0, 0.0, 0.0, 0.0, 0.0, 0.0, 0.0, 0.0, 0.0, 0.0, 0.0, 0.0, 0.0, 0.0, 0.0, 0.0, 0.0, 0.0, 0.0, 0.0, 0.0, 0.0, 0.0, 0.0, 0.0, 0.0, 0.0, 0.0, 0.0, 0.0, 0.0, 0.0, 0.0, 0.0, 0.0, 0.0, 0.0, 0.0, 0.0, 0.0, 0.0, 0.0, 0.0, 0.0, 0.0, 0.0, 0.0, 0.0, 0.0, 0.0, 0.0, 0.0, 0.0, 0.0, 0.0, 0.0, 0.0, 0.0, 0.0, 0.0, 0.0, 0.0, 0.0, 0.0, 0.0, 0.0, 0.0, 0.0, 0.0, 0.0, 0.0, 0.0, 0.0, 0.0, 0.0, 0.0, 0.0, 0.0, 0.0, 0.0, 0.0, 0.0, 0.0, 0.0, 0.0, 0.0, 0.0, 0.0, 0.0, 0.0, 0.0, 0.0, 0.0, 0.0, 0.0, 0.0, 0.0, 0.0, 0.0, 0.0, 0.0, 0.0, 0.0, 0.0, 0.0, 0.0, 0.0, 0.0, 0.0, 0.0, 0.0, 0.0, 0.0, 0.0, 0.0, 0.0, 0.0, 0.0, 0.0, 0.0, 0.0, 0.0, 0.0, 0.0, 0.0, 0.0, 0.0, 0.0, 0.0, 0.0, 0.0, 0.0, 0.0, 0.0, 0.0, 0.0, 0.0, 0.0, 0.0, 0.0, 0.0, 0.0, 0.0, 0.0, 0.0, 0.0, 0.0, 0.0, 0.0, 0.0, 0.0, 0.0, 0.0, 0.0, 0.0, 0.0, 0.0, 0.0, 0.0, 0.0, 0.0, 0.0, 0.0, 0.0, 0.0, 0.0, 0.0, 0.0, 0.0, 0.0, 0.0, 0.0, 0.0, 0.0, 0.0, 0.0, 0.0, 0.0, 0.0, 0.0, 0.0, 0.0, 0.0, 0.0, 0.0, 0.0, 0.0, 0.0, 0.0, 0.0, 0.0, 0.0, 1.0, 0.0, 1.0, 0.0, 1.0, 0.0, 1.0, 0.0, 0.5322, 0.0, 1.0, 0.0, 0.0, 1.0, 0.0, 1.0, 0.0, 0.3959, 0.0, 0.0, 0.0, 0.0, 0.0, 0.0, 0.0, 0.0, 0.0, 0.0, 0.0, 0.0, 0.0, 0.0, 0.0, 0.0, 0.0, 0.0, 0.0, 0.0, 0.0, 0.0, 0.0, 0.0, 0.0, 0.0, 0.0, 0.0, 0.0, 0.0, 0.0, 0.0, 1.0, 0.0, 1.0, 0.0, 1.0, 0.0, 1.0, 0.0, 1.0, 0.0, 1.0, 0.0, 1.0, 0.0, 1.0, 0.0, 1.0, 0.0, 1.0, 0.0, 1.0, 0.0, 1.0, 0.0, 1.0, 0.0, 1.0, 0.0, 1.0, 0.0, 1.0, 0.0, 1.0, 0.0, 1.0, 0.0, 1.0, 0.0, 1.0, 0.0, 1.0, 0.0, 1.0, 0.0, 1.0, 0.0, 1.0, 0.0, 1.0, 0.0, 1.0, 0.0, 1.0, 0.0, 1.0, 0.0, 1.0, 0.0, 1.0, 0.0, 1.0, 0.0, 1.0, 0.0, 1.0, 0.0, 1.0, 0.0, 1.0, 0.0, 1.0, 0.0, 1.0, 0.0, 1.0, 0.0, 1.0, 0.0, 1.0, 0.0, 1.0, 0.0, 1.0, 0.0, 1.0, 0.0, 1.0, 0.0, 1.0, 0.0, 1.0, 0.0, 1.0, 0.0, 1.0, 0.0, 1.0, 0.0, 1.0, 0.0, 1.0, 0.0, 1.0, 0.0, 1.0, 0.0, 1.0, 0.0, 1.0, 0.0, 1.0, 0.0, 1.0, 0.0, 1.0, 0.0, 1.0, 0.0, 1.0, 0.0, 1.0, 0.0, 1.0, 0.0, 1.0, 0.0, 1.0, 0.0, 1.0, 0.0, 1.0, 0.0, 1.0, 0.0, 1.0, 0.0, 1.0, 0.0])
me_plane.materials.append(mat_material)
me_plane.materials.append(mat_material_001)
me_plane.materials.append(mat_material_002)
me_plane.update()
arm_armature = bpy.data.armatures.new('Armature')  # bones are not reproduced

# ---- objects
ob_light = bpy.data.objects.new('Light', light_light)
ob_camera = bpy.data.objects.new('Camera', cam_camera)
ob_empty = bpy.data.objects.new('Empty', None)
ob_empty_001 = bpy.data.objects.new('Empty.001', None)
ob_cat = bpy.data.objects.new('cat', me_plane)
ob_armature = bpy.data.objects.new('Armature', arm_armature)

# ---- transforms, parenting, visibility, modifiers, constraints
ob_light.location = (4.076, 1.005, 5.904)
ob_light.rotation_euler = (0.6503, 0.05522, 1.866)
ob_light.lock_rotations_4d = False
ob_light.empty_display_type = 'ARROWS'
ob_light.color = (0.0, 0.0, 0.0, 0.0)
ob_light.lineart.crease_threshold = 0.0
ob_camera.location = (10.58, -4.106, 6.698)
ob_camera.rotation_euler = (1.197, 0.0, 1.164)
ob_camera.lock_rotations_4d = False
ob_camera.empty_display_type = 'ARROWS'
ob_camera.color = (0.0, 0.0, 0.0, 0.0)
ob_camera.display_type = 'WIRE'
ob_camera.lineart.crease_threshold = 0.0
ob_empty.location = (0.0008313, 2.185, 2.203)
ob_empty.rotation_euler = (1.571, -0.0, -0.0)
ob_empty.empty_display_type = 'IMAGE'
ob_empty.empty_display_size = 5.0
ob_empty.use_empty_image_alpha = True
ob_empty.color = (1.0, 1.0, 1.0, 0.2126)
ob_empty_001.location = (-2.42, -0.01704, 2.21)
ob_empty_001.rotation_euler = (1.571, -0.0, 1.571)
ob_empty_001.scale = (1.043, 1.043, 1.043)
ob_empty_001.empty_display_type = 'IMAGE'
ob_empty_001.empty_display_size = 5.0
ob_empty_001.use_empty_image_alpha = True
ob_empty_001.color = (1.0, 1.0, 1.0, 0.2047)
ob_cat.parent = ob_armature
ob_cat.matrix_parent_inverse = Matrix(((1.0, -0.0, 0.0, 4.566e-16), (-0.0, 1.0, -0.0, -0.7984), (0.0, 0.0, 1.0, -2.266), (-0.0, 0.0, -0.0, 1.0)))
ob_cat.location = (4.075e-16, 0.126, 1.835)
ob_cat.scale = (0.1697, 0.1697, 0.1697)
_vg = ob_cat.vertex_groups.new(name='Bone.023')
for _i, _w in zip([7, 8, 13, 60, 62, 92, 93, 94, 124, 140, 145, 177, 178, 180, 181, 183], [0.2973, 0.05253, 0.1656, 0.5349, 0.309, 0.7883, 0.2254, 0.6023, 0.5943, 0.6929, 0.02992, 0.08691, 0.007399, 0.02991, 0.07588, 0.00465]): _vg.add([_i], _w, 'REPLACE')
_vg = ob_cat.vertex_groups.new(name='Bone')
for _i, _w in zip([4, 7, 11, 12, 56, 58, 60, 88, 90, 117, 140, 141, 177, 178], [0.06601, 0.1411, 0.04065, 0.126, 0.07913, 0.5643, 0.08278, 0.05175, 0.03496, 0.07638, 0.04806, 0.07499, 0.3719, 0.04289]): _vg.add([_i], _w, 'REPLACE')
_vg = ob_cat.vertex_groups.new(name='back bond 1_l')
for _i, _w in zip([2, 3, 4, 5, 6, 7, 8, 10, 11, 12, 13, 53, 55, 56, 57, 58, 59, 60, 61, 62, 85, 87, 89, 91, 92, 93, 94, 118, 124, 128, 139, 140, 144, 145, 176, 177, 178, 179, 180, 186], [0.004055, 0.0808, 0.08172, 0.2706, 0.6752, 0.3546, 0.8068, 0.05583, 0.1838, 0.6291, 0.7461, 0.003341, 0.0874, 0.02708, 0.2146, 0.1165, 0.2252, 0.2186, 0.4536, 0.5854, 0.01921, 0.09394, 0.2183, 0.4365, 0.05441, 0.2551, 0.2139, 0.2138, 0.2699, 0.08988, 0.01005, 0.05955, 0.4287, 0.1694, 0.8902, 0.07894, 0.8459, 0.05833, 0.09244, 0.01239]): _vg.add([_i], _w, 'REPLACE')
_vg = ob_cat.vertex_groups.new(name='back bond 2_l')
for _i, _w in zip([3, 5, 6, 8, 13, 55, 57, 59, 61, 62, 85, 87, 89, 91, 93, 94, 118, 124, 128, 144, 145, 176, 179, 180, 182, 184, 185, 186, 187, 188, 189, 196, 197, 198, 199, 200, 201], [0.01792, 0.05127, 0.115, 0.1246, 0.01477, 0.0578, 0.1886, 0.6935, 0.5242, 0.0508, 0.003002, 0.07703, 0.1982, 0.3984, 0.504, 0.1511, 0.1956, 0.09808, 0.06923, 0.467, 0.7865, 0.08301, 0.9376, 0.8486, 0.9734, 0.9961, 0.9789, 0.9606, 0.9755, 0.9897, 0.9982, 0.9834, 0.9723, 0.991, 0.9909, 0.9652, 0.9767]): _vg.add([_i], _w, 'REPLACE')
_vg = ob_cat.vertex_groups.new(name='back bond 3_l')
for _i, _w in zip([190, 191, 192, 193, 194, 195, 197, 200, 202, 203, 204, 205, 206, 207, 208, 209, 212, 213, 214, 215], [0.9826, 0.9772, 0.9926, 0.9865, 0.9807, 0.986, 0.004537, 0.01937, 0.98, 0.9818, 0.9608, 0.9789, 0.9728, 0.9692, 0.07268, 0.05592, 0.0382, 0.02933, 0.08447, 0.07143]): _vg.add([_i], _w, 'REPLACE')
_vg = ob_cat.vertex_groups.new(name='back bond 4_l')
for _i, _w in zip([204, 206, 207, 208, 209, 210, 211, 212, 213, 214, 215, 216, 217, 218, 219, 220], [0.02806, 0.003192, 0.01091, 0.9273, 0.9441, 0.9906, 0.9821, 0.9559, 0.9603, 0.9155, 0.9286, 0.9898, 0.9856, 0.989, 0.9834, 0.9893]): _vg.add([_i], _w, 'REPLACE')
_vg = ob_cat.vertex_groups.new(name='back bond 1_r')
_vg = ob_cat.vertex_groups.new(name='back bond 2_r')
_vg = ob_cat.vertex_groups.new(name='back bond 3_r')
_vg = ob_cat.vertex_groups.new(name='back bond 4_r')
_vg = ob_cat.vertex_groups.new(name='Bone.001')
for _i, _w in zip([1, 2, 3, 4, 5, 6, 9, 10, 11, 12, 53, 54, 55, 56, 57, 58, 59, 85, 86, 87, 88, 89, 90, 91, 117, 118, 128, 133, 139, 141, 144], [0.02928, 0.1048, 0.1379, 0.6431, 0.4001, 0.1112, 0.003253, 0.1282, 0.5442, 0.143, 0.03605, 0.08683, 0.1378, 0.6932, 0.3285, 0.1683, 0.03132, 0.05094, 0.1178, 0.1322, 0.7053, 0.2786, 0.06821, 0.07678, 0.734, 0.3019, 0.1333, 0.09928, 0.0418, 0.06964, 0.05109]): _vg.add([_i], _w, 'REPLACE')
_vg = ob_cat.vertex_groups.new(name='Bone.002')
for _i, _w in zip([0, 1, 2, 3, 4, 5, 6, 9, 10, 11, 12, 14, 15, 16, 52, 53, 54, 55, 56, 57, 58, 59, 63, 64, 84, 85, 86, 87, 88, 89, 91, 95, 96, 117, 118, 128, 133, 138, 139, 144, 146, 147, 154, 156, 159, 357, 361], [0.8248, 0.6655, 0.8163, 0.6535, 0.1763, 0.2236, 0.05868, 0.7529, 0.7306, 0.1833, 0.04159, 0.06475, 0.1904, 0.18, 0.8488, 0.6094, 0.8664, 0.61, 0.1532, 0.2189, 0.01692, 0.008034, 0.09089, 0.2744, 0.8836, 0.5559, 0.8402, 0.5624, 0.08056, 0.2464, 0.06418, 0.1627, 0.3854, 0.08403, 0.2354, 0.588, 0.8646, 0.3425, 0.5825, 0.03021, 0.8853, 0.1342, 0.04657, 0.07237, 0.004378, 0.002189, 0.02328]): _vg.add([_i], _w, 'REPLACE')
_vg = ob_cat.vertex_groups.new(name='Bone.003')
for _i, _w in zip([0, 1, 9, 14, 15, 16, 23, 53, 63, 64, 85, 87, 95, 96, 99, 128, 138, 139, 147, 156], [0.01832, 0.05878, 0.08744, 0.06208, 0.09941, 0.337, 0.00272, 0.0619, 0.06072, 0.09684, 0.08186, 0.01206, 0.2654, 0.1518, 0.009466, 0.003314, 0.1519, 0.07256, 0.1233, 0.01086]): _vg.add([_i], _w, 'REPLACE')
_vg = ob_cat.vertex_groups.new(name='front bond 1_l')
for _i, _w in zip([0, 1, 3, 9, 10, 14, 15, 16, 17, 18, 19, 20, 22, 23, 24, 53, 55, 63, 64, 65, 66, 67, 85, 87, 96, 97, 98, 128, 130, 132, 138, 139, 151, 153, 154, 155, 156, 157, 158, 159, 356, 357, 359, 360, 361, 362], [0.02938, 0.1394, 0.03457, 0.1086, 0.009931, 0.08096, 0.4871, 0.3331, 0.1082, 0.169, 0.9034, 0.004876, 0.1517, 0.9144, 0.7672, 0.144, 0.04477, 0.01387, 0.3244, 0.1111, 0.6286, 0.8765, 0.1428, 0.05768, 0.2355, 0.06855, 0.8948, 0.05196, 0.08671, 0.8866, 0.2475, 0.141, 0.1199, 0.01985, 0.1423, 0.02551, 0.6123, 0.7546, 0.1269, 0.1272, 0.06345, 0.06359, 0.05993, 0.01275, 0.07117, 0.009925]): _vg.add([_i], _w, 'REPLACE')
_vg = ob_cat.vertex_groups.new(name='front bond 2_l')
for _i, _w in zip([1, 9, 15, 16, 18, 19, 24, 53, 55, 64, 66, 85, 87, 96, 98, 128, 132, 138, 139, 151, 152, 153, 154, 155, 156, 157, 158, 159, 171, 356, 357, 358, 359, 360, 361, 362], [0.06887, 0.005389, 0.1847, 0.01752, 0.8247, 0.006879, 0.1992, 0.1002, 0.01168, 0.267, 0.3591, 0.108, 0.03331, 0.1793, 0.06557, 0.02276, 0.06136, 0.2217, 0.1074, 0.8542, 0.9899, 0.9584, 0.7919, 0.9492, 0.2976, 0.2212, 0.8572, 0.8439, 0.001877, 0.4286, 0.422, 0.4949, 0.4271, 0.4746, 0.3969, 0.4792]): _vg.add([_i], _w, 'REPLACE')
_vg = ob_cat.vertex_groups.new(name='front bond 3_l')
for _i, _w in zip([115, 148, 149, 150, 160, 161, 162, 163, 164, 165, 166, 167, 168, 169, 170, 171, 172, 174, 356, 357, 358, 359, 360, 361, 362], [0.6113, 0.897, 0.8908, 0.9447, 0.958, 0.9729, 0.9717, 1.016, 1.003, 0.1294, 0.9883, 0.9878, 0.9828, 0.01545, 0.9981, 0.9804, 0.1287, 0.09488, 0.5013, 0.5079, 0.4941, 0.4914, 0.4991, 0.4902, 0.4939]): _vg.add([_i], _w, 'REPLACE')
_vg = ob_cat.vertex_groups.new(name='front bond 4_l')
for _i, _w in zip([115, 148, 149, 150, 160, 161, 162, 165, 169, 172, 173, 174, 175], [0.3797, 0.1018, 0.1074, 0.05502, 0.03225, 0.00394, 0.006458, 0.8707, 0.9674, 0.8714, 0.9751, 0.9052, 0.9832]): _vg.add([_i], _w, 'REPLACE')
_vg = ob_cat.vertex_groups.new(name='front bond 1_r')
_vg = ob_cat.vertex_groups.new(name='front bond 2_r')
_vg = ob_cat.vertex_groups.new(name='front bond 3_r')
_vg = ob_cat.vertex_groups.new(name='front bond 4_r')
_vg = ob_cat.vertex_groups.new(name='Bone.004')
for _i, _w in zip([0, 14, 16, 17, 19, 20, 21, 22, 23, 25, 26, 52, 63, 65, 67, 68, 70, 84, 95, 97, 99, 101, 102, 116, 122, 123, 130, 146, 147], [0.06513, 0.7127, 0.1097, 0.4113, 0.009355, 0.1134, 0.003374, 0.6021, 0.01126, 0.02228, 0.01294, 0.08148, 0.6833, 0.2055, 0.05176, 0.1148, 0.03355, 0.05323, 0.4267, 0.08528, 0.1129, 0.04975, 0.006136, 0.001901, 0.1219, 0.0466, 0.1006, 0.05758, 0.5959]): _vg.add([_i], _w, 'REPLACE')
_vg = ob_cat.vertex_groups.new(name='Bone.005')
for _i, _w in zip([14, 17, 20, 21, 22, 25, 26, 27, 28, 29, 30, 31, 32, 48, 49, 50, 51, 63, 65, 67, 68, 69, 70, 71, 72, 73, 74, 82, 83, 95, 97, 99, 100, 101, 102, 103, 104, 105, 114, 116, 122, 123, 129, 130, 135, 136, 137, 147], [0.06497, 0.4038, 0.5972, 0.1693, 0.2188, 0.2008, 0.1706, 0.08593, 0.09779, 0.05257, 0.05523, 0.01973, 0.01754, 0.02215, 0.009048, 0.07948, 0.05931, 0.1054, 0.544, 0.05618, 0.6579, 0.1418, 0.2322, 0.1261, 0.07031, 0.02954, 0.002952, 0.002852, 0.05269, 0.1038, 0.6358, 0.6543, 0.1319, 0.2824, 0.158, 0.09381, 0.04822, 0.002332, 0.04437, 0.1454, 0.6682, 0.2705, 0.1279, 0.6263, 0.04656, 0.08413, 0.04205, 0.1027]): _vg.add([_i], _w, 'REPLACE')
_vg = ob_cat.vertex_groups.new(name='Bone.007')
for _i, _w in zip([17, 20, 21, 25, 26, 27, 28, 29, 30, 31, 32, 33, 34, 35, 36, 37, 38, 39, 40, 41, 42, 43, 44, 45, 46, 47, 48, 49, 50, 51, 65, 68, 69, 70, 71, 72, 73, 74, 75, 76, 77, 78, 79, 80, 81, 82, 83, 97, 99, 100, 101, 102, 103, 104, 105, 106, 107, 111, 112, 113, 114, 116, 119, 120, 121, 122, 123, 125, 126, 127, 129, 130, 134, 135, 136, 137, 301, 302, 303, 304, 305, 306, 307, 308, 309, 310, 311, 312, 313, 314, 315, 316, 317, 318, 319, 320, 321, 322, 323, 324, 325, 326, 327, 328, 329, 330, 331, 332, 333, 336, 337, 342, 346, 347, 348, 349, 350, 351, 352, 353, 354, 355], [0.05587, 0.1678, 0.5545, 0.5542, 0.4264, 0.2424, 0.2275, 0.1456, 0.1293, 0.09721, 0.08964, 0.07534, 0.08111, 0.0728, 0.1151, 0.071, 0.05542, 0.04435, 0.05248, 0.01907, 0.0584, 0.02954, 0.07691, 0.03878, 0.0726, 0.05106, 0.1543, 0.1191, 0.3004, 0.2459, 0.09746, 0.1165, 0.5462, 0.4078, 0.2285, 0.1356, 0.08964, 0.07833, 0.1075, 0.06496, 0.02426, 0.002923, 0.01687, 0.06364, 0.03766, 0.1016, 0.2057, 0.1287, 0.1007, 0.404, 0.3699, 0.2288, 0.1483, 0.09071, 0.06271, 0.04435, 0.005037, 0.0006552, 0.02482, 0.08788, 0.1685, 0.2256, 0.02873, 0.05892, 0.003287, 0.09544, 0.3969, 0.05491, 0.03434, 0.06564, 0.4913, 0.1192, 0.08961, 0.1771, 0.1399, 0.08882, 0.08997, 0.0964, 0.1272, 0.1139, 0.08285, 0.127, 0.1159, 0.08579, 0.1003, 0.08052, 0.1199, 0.1243, 0.1099, 0.1212, 0.1279, 0.1044, 0.1221, 0.104, 0.1276, 0.128, 0.1276, 0.1277, 0.1287, 0.1268, 0.1286, 0.1259, 0.1273, 0.1243, 0.1198, 0.1226, 0.129, 0.1276, 0.000945, 0.01428, 0.007325, 0.005451, 0.01031, 0.04729, 0.05467, 0.06685, 0.05053, 0.05119, 0.03388, 0.03605, 0.04326, 0.0576]): _vg.add([_i], _w, 'REPLACE')
_vg = ob_cat.vertex_groups.new(name='Bone.006')
for _i, _w in zip([20, 21, 25, 26, 27, 28, 29, 30, 31, 32, 33, 34, 35, 36, 37, 38, 39, 40, 41, 42, 43, 44, 45, 46, 47, 48, 49, 50, 51, 65, 68, 69, 70, 71, 72, 73, 74, 75, 76, 77, 78, 79, 80, 81, 82, 83, 97, 99, 100, 101, 102, 103, 104, 105, 106, 107, 108, 109, 110, 111, 112, 113, 114, 116, 119, 120, 121, 122, 123, 125, 126, 127, 129, 130, 131, 134, 135, 136, 137, 142, 143, 301, 302, 303, 304, 305, 306, 307, 308, 309, 310, 311, 312, 313, 314, 315, 316, 317, 318, 319, 320, 321, 322, 323, 324, 325, 326, 327, 328, 329, 330, 331, 332, 333, 334, 335, 336, 337, 338, 339, 340, 341, 342, 343, 344, 345, 346, 347, 348, 349, 350, 351, 352, 353, 354, 355], [0.09115, 0.2321, 0.1948, 0.3616, 0.6504, 0.651, 0.789, 0.802, 0.8594, 0.8683, 0.8943, 0.888, 0.9043, 0.8661, 0.9133, 0.927, 0.9404, 0.929, 0.9547, 0.9204, 0.9469, 0.8996, 0.9417, 0.9047, 0.9328, 0.8007, 0.8441, 0.6003, 0.68, 0.0425, 0.07455, 0.2781, 0.3043, 0.6148, 0.7769, 0.8608, 0.8887, 0.8734, 0.9224, 0.9541, 0.9662, 0.956, 0.9158, 0.9421, 0.8655, 0.7286, 0.08323, 0.07095, 0.4321, 0.2756, 0.5734, 0.7345, 0.848, 0.9046, 0.9352, 0.9647, 0.9869, 0.9931, 0.9859, 0.9665, 0.9504, 0.8826, 0.7728, 0.593, 0.9478, 0.9217, 0.9648, 0.06456, 0.2655, 0.9277, 0.9484, 0.9043, 0.3496, 0.06918, 0.9861, 0.8806, 0.7628, 0.7551, 0.8538, 0.9806, 0.9902, 0.8873, 0.8832, 0.8544, 0.8679, 0.8992, 0.8546, 0.8674, 0.8907, 0.8848, 0.8974, 0.8615, 0.8573, 0.8718, 0.8603, 0.8542, 0.8764, 0.8605, 0.8771, 0.8541, 0.8537, 0.8541, 0.854, 0.8531, 0.8549, 0.8531, 0.8557, 0.8544, 0.8573, 0.8617, 0.8591, 0.8527, 0.8543, 0.9671, 0.9844, 0.975, 0.9575, 0.9622, 0.9842, 0.9681, 0.9697, 0.9813, 0.9634, 0.9672, 0.9759, 0.9803, 0.9605, 0.9354, 0.9273, 0.9109, 0.9328, 0.9319, 0.9443, 0.9429, 0.9381, 0.9233]): _vg.add([_i], _w, 'REPLACE')
_vg = ob_cat.vertex_groups.new(name='Bone.008')
for _i, _w in zip([7, 13, 56, 58, 60, 62, 88, 90, 92, 117, 140, 141, 177, 178, 181, 183, 221, 222], [0.1786, 0.00181, 0.001615, 0.09944, 0.138, 0.009531, 0.125, 0.6454, 0.1054, 0.07315, 0.1753, 0.7721, 0.4411, 0.02702, 0.8105, 0.9015, 0.0236, 0.06393]): _vg.add([_i], _w, 'REPLACE')
_vg = ob_cat.vertex_groups.new(name='Bone.009')
for _i, _w in zip([90, 141, 181, 183, 221, 222, 223, 224], [0.2142, 0.04134, 0.0919, 0.03088, 0.9486, 0.9005, 0.9496, 0.9715]): _vg.add([_i], _w, 'REPLACE')
_vg = ob_cat.vertex_groups.new(name='Bone.010')
for _i, _w in zip([229, 230, 231, 232], [0.9822, 0.9665, 0.968, 0.9818]): _vg.add([_i], _w, 'REPLACE')
_vg = ob_cat.vertex_groups.new(name='Bone.011')
for _i, _w in zip([226, 227, 233, 236, 241], [0.9875, 0.9893, 0.969, 0.9874, 0.003409]): _vg.add([_i], _w, 'REPLACE')
_vg = ob_cat.vertex_groups.new(name='Bone.012')
for _i, _w in zip([225, 228, 241, 242, 255], [1.007, 0.9903, 0.9669, 0.985, 0.008342]): _vg.add([_i], _w, 'REPLACE')
_vg = ob_cat.vertex_groups.new(name='Bone.013')
for _i, _w in zip([247, 248, 255, 256, 300], [0.9968, 0.9777, 0.9702, 0.979, 0.02426]): _vg.add([_i], _w, 'REPLACE')
_vg = ob_cat.vertex_groups.new(name='Bone.014')
for _i, _w in zip([234, 235, 238, 243, 247, 254, 265, 292, 298, 300], [0.9875, 0.9818, 0.9662, 0.9753, 0.02646, 0.02588, 1.01, 0.9802, 0.9885, 0.9622]): _vg.add([_i], _w, 'REPLACE')
_vg = ob_cat.vertex_groups.new(name='Bone.015')
for _i, _w in zip([238, 244, 246, 254, 257, 258, 260, 263, 264], [0.01759, 0.9818, 0.9816, 0.9616, 0.9839, 0.9945, 0.9868, 0.9816, 0.9888]): _vg.add([_i], _w, 'REPLACE')
_vg = ob_cat.vertex_groups.new(name='Bone.016')
for _i, _w in zip([237, 239, 249, 250, 252, 261, 267, 270, 273], [0.9879, 0.9653, 0.9853, 0.9839, 0.9854, 0.9645, 1.003, 0.9821, 0.05057]): _vg.add([_i], _w, 'REPLACE')
_vg = ob_cat.vertex_groups.new(name='Bone.017')
for _i, _w in zip([239, 251, 253, 261, 268, 269, 271, 272, 273, 274, 278], [0.01898, 0.002906, 0.9781, 0.02073, 0.9727, 0.9786, 0.9827, 1.007, 0.9489, 0.9857, 0.9679]): _vg.add([_i], _w, 'REPLACE')
_vg = ob_cat.vertex_groups.new(name='Bone.018')
for _i, _w in zip([245, 251, 259, 268, 276, 277, 278, 279, 280, 281, 283, 287], [0.9951, 0.9726, 0.9984, 0.004479, 0.9432, 0.974, 0.01393, 0.05529, 0.975, 0.9833, 0.986, 0.004213]): _vg.add([_i], _w, 'REPLACE')
_vg = ob_cat.vertex_groups.new(name='Bone.019')
for _i, _w in zip([266, 276, 279, 284, 287, 289], [0.9956, 0.05318, 0.8995, 0.03475, 0.9442, 0.9692]): _vg.add([_i], _w, 'REPLACE')
_vg = ob_cat.vertex_groups.new(name='Bone.020')
for _i, _w in zip([240, 262, 279, 284, 286, 287, 288, 290], [0.9511, 0.9942, 0.03931, 0.9201, 0.06114, 0.006294, 0.08721, 0.9733]): _vg.add([_i], _w, 'REPLACE')
_vg = ob_cat.vertex_groups.new(name='Bone.021')
for _i, _w in zip([240, 262, 282, 284, 286, 288, 291, 294, 296], [0.04701, 0.04074, 0.9867, 0.01847, 0.8965, 0.8412, 0.08014, 0.9481, 0.02934]): _vg.add([_i], _w, 'REPLACE')
_vg = ob_cat.vertex_groups.new(name='Bone.022')
for _i, _w in zip([275, 282, 285, 286, 288, 291, 293, 294, 295, 296, 297, 299], [0.9995, 0.02403, 0.9833, 0.03426, 0.06903, 0.9122, 0.9987, 0.0225, 0.9941, 0.9576, 0.9998, 1.0]): _vg.add([_i], _w, 'REPLACE')
_m = ob_cat.modifiers.new('Mirror', 'MIRROR')
_m.use_clip = True
_m = ob_cat.modifiers.new('Subdivision', 'SUBSURF')
_m.levels = 2
_m = ob_cat.modifiers.new('Armature', 'ARMATURE')
_m.object = ob_armature
ob_armature.location = (-4.566e-16, 0.7984, 2.266)
ob_armature.show_in_front = True

# ---- collection membership
col_collection.objects.link(ob_light)
col_collection.objects.link(ob_camera)
col_collection.objects.link(ob_empty)
col_collection.objects.link(ob_empty_001)
col_collection.objects.link(ob_cat)
col_collection.objects.link(ob_armature)

# ---- scene / render settings (as saved in the file)
scene.camera = ob_camera
scene.frame_start = 1; scene.frame_end = 250; scene.frame_set(44)
scene.render.engine = 'BLENDER_EEVEE_NEXT'
scene.cycles.sampling_pattern = 'TABULATED_SOBOL'
scene.eevee.ray_tracing_options.trace_max_roughness = 0.0
bpy.context.view_layer.update()
